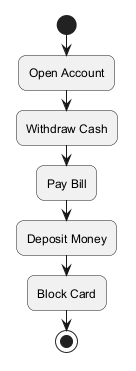

The diagram above was rendered by PlantUML. Its source (embedded in the PNG):
@startuml
skinparam backgroundColor #FFFFFF
skinparam roundCorner 15
start
:Open Account;
:Withdraw Cash;
:Pay Bill;
:Deposit Money;
:Block Card;
stop
@enduml